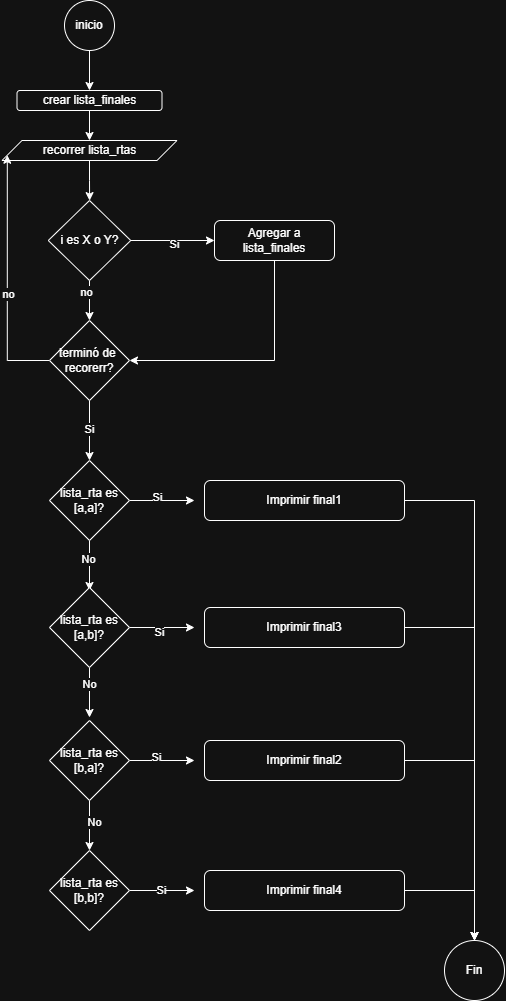

The diagram above was exported from draw.io. Its source (the exported page's mxGraphModel, read from the mxfile embedded in the PNG):
<mxGraphModel dx="860" dy="473" grid="1" gridSize="10" guides="1" tooltips="1" connect="1" arrows="1" fold="1" page="1" pageScale="1" pageWidth="827" pageHeight="1169" math="0" shadow="0">
  <root>
    <mxCell id="0" />
    <mxCell id="1" parent="0" />
    <mxCell id="_A023EABwlCvuWayaAHq-2" edge="1" parent="1" source="_A023EABwlCvuWayaAHq-1" style="edgeStyle=orthogonalEdgeStyle;rounded=0;orthogonalLoop=1;jettySize=auto;html=1;exitX=0.5;exitY=1;exitDx=0;exitDy=0;" target="_A023EABwlCvuWayaAHq-3">
      <mxGeometry relative="1" as="geometry">
        <mxPoint x="375" y="120" as="targetPoint" />
      </mxGeometry>
    </mxCell>
    <mxCell id="_A023EABwlCvuWayaAHq-1" parent="1" style="ellipse;whiteSpace=wrap;html=1;aspect=fixed;" value="inicio" vertex="1">
      <mxGeometry height="50" width="50" x="350" y="30" as="geometry" />
    </mxCell>
    <mxCell id="_A023EABwlCvuWayaAHq-4" edge="1" parent="1" source="_A023EABwlCvuWayaAHq-3" style="edgeStyle=orthogonalEdgeStyle;rounded=0;orthogonalLoop=1;jettySize=auto;html=1;exitX=0.5;exitY=1;exitDx=0;exitDy=0;" target="_A023EABwlCvuWayaAHq-5">
      <mxGeometry relative="1" as="geometry">
        <mxPoint x="375" y="170" as="targetPoint" />
      </mxGeometry>
    </mxCell>
    <mxCell id="_A023EABwlCvuWayaAHq-3" parent="1" style="rounded=1;whiteSpace=wrap;html=1;" value="crear lista_finales" vertex="1">
      <mxGeometry height="20" width="145" x="302.5" y="120" as="geometry" />
    </mxCell>
    <mxCell id="_A023EABwlCvuWayaAHq-6" edge="1" parent="1" source="_A023EABwlCvuWayaAHq-5" style="edgeStyle=orthogonalEdgeStyle;rounded=0;orthogonalLoop=1;jettySize=auto;html=1;exitX=0.5;exitY=1;exitDx=0;exitDy=0;" target="_A023EABwlCvuWayaAHq-7">
      <mxGeometry relative="1" as="geometry">
        <mxPoint x="375" y="230" as="targetPoint" />
      </mxGeometry>
    </mxCell>
    <mxCell id="_A023EABwlCvuWayaAHq-5" parent="1" style="shape=parallelogram;perimeter=parallelogramPerimeter;whiteSpace=wrap;html=1;fixedSize=1;" value="recorrer lista_rtas" vertex="1">
      <mxGeometry height="20" width="175" x="287.5" y="170" as="geometry" />
    </mxCell>
    <mxCell id="_A023EABwlCvuWayaAHq-8" edge="1" parent="1" source="_A023EABwlCvuWayaAHq-7" style="edgeStyle=orthogonalEdgeStyle;rounded=0;orthogonalLoop=1;jettySize=auto;html=1;exitX=1;exitY=0.5;exitDx=0;exitDy=0;entryX=0;entryY=0.5;entryDx=0;entryDy=0;" target="_A023EABwlCvuWayaAHq-11">
      <mxGeometry relative="1" as="geometry">
        <mxPoint x="480" y="270" as="targetPoint" />
      </mxGeometry>
    </mxCell>
    <mxCell id="_A023EABwlCvuWayaAHq-9" connectable="0" parent="_A023EABwlCvuWayaAHq-8" style="edgeLabel;html=1;align=center;verticalAlign=middle;resizable=0;points=[];" value="Si" vertex="1">
      <mxGeometry relative="1" x="0.0275" y="-3" as="geometry">
        <mxPoint as="offset" />
      </mxGeometry>
    </mxCell>
    <mxCell id="_A023EABwlCvuWayaAHq-12" edge="1" parent="1" source="_A023EABwlCvuWayaAHq-7" style="edgeStyle=orthogonalEdgeStyle;rounded=0;orthogonalLoop=1;jettySize=auto;html=1;exitX=0.5;exitY=1;exitDx=0;exitDy=0;" target="_A023EABwlCvuWayaAHq-13">
      <mxGeometry relative="1" as="geometry">
        <mxPoint x="375" y="360" as="targetPoint" />
      </mxGeometry>
    </mxCell>
    <mxCell id="_A023EABwlCvuWayaAHq-14" connectable="0" parent="_A023EABwlCvuWayaAHq-12" style="edgeLabel;html=1;align=center;verticalAlign=middle;resizable=0;points=[];" value="no" vertex="1">
      <mxGeometry relative="1" x="-0.45" y="-4" as="geometry">
        <mxPoint as="offset" />
      </mxGeometry>
    </mxCell>
    <mxCell id="_A023EABwlCvuWayaAHq-7" parent="1" style="rhombus;whiteSpace=wrap;html=1;" value="i es X o Y?" vertex="1">
      <mxGeometry height="80" width="82.5" x="333.75" y="230" as="geometry" />
    </mxCell>
    <mxCell id="_A023EABwlCvuWayaAHq-17" edge="1" parent="1" source="_A023EABwlCvuWayaAHq-11" style="edgeStyle=orthogonalEdgeStyle;rounded=0;orthogonalLoop=1;jettySize=auto;html=1;exitX=0.5;exitY=1;exitDx=0;exitDy=0;entryX=1;entryY=0.5;entryDx=0;entryDy=0;" target="_A023EABwlCvuWayaAHq-13">
      <mxGeometry relative="1" as="geometry" />
    </mxCell>
    <mxCell id="_A023EABwlCvuWayaAHq-11" parent="1" style="rounded=1;whiteSpace=wrap;html=1;" value="Agregar a lista_finales" vertex="1">
      <mxGeometry height="40" width="120" x="500" y="250" as="geometry" />
    </mxCell>
    <mxCell id="_A023EABwlCvuWayaAHq-15" edge="1" parent="1" source="_A023EABwlCvuWayaAHq-13" style="edgeStyle=orthogonalEdgeStyle;rounded=0;orthogonalLoop=1;jettySize=auto;html=1;exitX=0;exitY=0.5;exitDx=0;exitDy=0;entryX=0;entryY=0.75;entryDx=0;entryDy=0;" target="_A023EABwlCvuWayaAHq-5">
      <mxGeometry relative="1" as="geometry" />
    </mxCell>
    <mxCell id="_A023EABwlCvuWayaAHq-16" connectable="0" parent="_A023EABwlCvuWayaAHq-15" style="edgeLabel;html=1;align=center;verticalAlign=middle;resizable=0;points=[];" value="no" vertex="1">
      <mxGeometry relative="1" x="-0.1176" y="-1" as="geometry">
        <mxPoint as="offset" />
      </mxGeometry>
    </mxCell>
    <mxCell id="_A023EABwlCvuWayaAHq-18" edge="1" parent="1" source="_A023EABwlCvuWayaAHq-13" style="edgeStyle=orthogonalEdgeStyle;rounded=0;orthogonalLoop=1;jettySize=auto;html=1;exitX=0.5;exitY=1;exitDx=0;exitDy=0;">
      <mxGeometry relative="1" as="geometry">
        <mxPoint x="375" y="490" as="targetPoint" />
      </mxGeometry>
    </mxCell>
    <mxCell id="_A023EABwlCvuWayaAHq-19" connectable="0" parent="_A023EABwlCvuWayaAHq-18" style="edgeLabel;html=1;align=center;verticalAlign=middle;resizable=0;points=[];" value="Si" vertex="1">
      <mxGeometry relative="1" x="-0.0667" y="-1" as="geometry">
        <mxPoint as="offset" />
      </mxGeometry>
    </mxCell>
    <mxCell id="_A023EABwlCvuWayaAHq-13" parent="1" style="rhombus;whiteSpace=wrap;html=1;" value="terminó de&amp;nbsp;&lt;div&gt;recorerr?&lt;/div&gt;" vertex="1">
      <mxGeometry height="80" width="80" x="335" y="350" as="geometry" />
    </mxCell>
    <mxCell id="_A023EABwlCvuWayaAHq-23" edge="1" parent="1" source="_A023EABwlCvuWayaAHq-22" style="edgeStyle=orthogonalEdgeStyle;rounded=0;orthogonalLoop=1;jettySize=auto;html=1;exitX=0.5;exitY=1;exitDx=0;exitDy=0;">
      <mxGeometry relative="1" as="geometry">
        <mxPoint x="375" y="620" as="targetPoint" />
      </mxGeometry>
    </mxCell>
    <mxCell id="_A023EABwlCvuWayaAHq-40" connectable="0" parent="_A023EABwlCvuWayaAHq-23" style="edgeLabel;html=1;align=center;verticalAlign=middle;resizable=0;points=[];" value="No" vertex="1">
      <mxGeometry relative="1" x="-0.28" y="-2" as="geometry">
        <mxPoint as="offset" />
      </mxGeometry>
    </mxCell>
    <mxCell id="_A023EABwlCvuWayaAHq-39" edge="1" parent="1" source="_A023EABwlCvuWayaAHq-22" style="edgeStyle=orthogonalEdgeStyle;rounded=0;orthogonalLoop=1;jettySize=auto;html=1;exitX=1;exitY=0.5;exitDx=0;exitDy=0;">
      <mxGeometry relative="1" as="geometry">
        <mxPoint x="480" y="530" as="targetPoint" />
      </mxGeometry>
    </mxCell>
    <mxCell id="_A023EABwlCvuWayaAHq-51" connectable="0" parent="_A023EABwlCvuWayaAHq-39" style="edgeLabel;html=1;align=center;verticalAlign=middle;resizable=0;points=[];" value="Si" vertex="1">
      <mxGeometry relative="1" x="-0.1692" y="4" as="geometry">
        <mxPoint as="offset" />
      </mxGeometry>
    </mxCell>
    <mxCell id="_A023EABwlCvuWayaAHq-22" parent="1" style="rhombus;whiteSpace=wrap;html=1;" value="lista_rta es&lt;div&gt;[a,a]?&lt;/div&gt;" vertex="1">
      <mxGeometry height="80" width="80" x="335" y="490" as="geometry" />
    </mxCell>
    <mxCell id="_A023EABwlCvuWayaAHq-25" edge="1" parent="1" source="_A023EABwlCvuWayaAHq-26" style="edgeStyle=orthogonalEdgeStyle;rounded=0;orthogonalLoop=1;jettySize=auto;html=1;exitX=0.5;exitY=1;exitDx=0;exitDy=0;">
      <mxGeometry relative="1" as="geometry">
        <mxPoint x="375" y="747" as="targetPoint" />
      </mxGeometry>
    </mxCell>
    <mxCell id="_A023EABwlCvuWayaAHq-41" connectable="0" parent="_A023EABwlCvuWayaAHq-25" style="edgeLabel;html=1;align=center;verticalAlign=middle;resizable=0;points=[];" value="No" vertex="1">
      <mxGeometry relative="1" x="-0.36" y="-1" as="geometry">
        <mxPoint as="offset" />
      </mxGeometry>
    </mxCell>
    <mxCell id="_A023EABwlCvuWayaAHq-47" edge="1" parent="1" source="_A023EABwlCvuWayaAHq-26" style="edgeStyle=orthogonalEdgeStyle;rounded=0;orthogonalLoop=1;jettySize=auto;html=1;exitX=1;exitY=0.5;exitDx=0;exitDy=0;">
      <mxGeometry relative="1" as="geometry">
        <mxPoint x="480" y="657" as="targetPoint" />
      </mxGeometry>
    </mxCell>
    <mxCell id="_A023EABwlCvuWayaAHq-50" connectable="0" parent="_A023EABwlCvuWayaAHq-47" style="edgeLabel;html=1;align=center;verticalAlign=middle;resizable=0;points=[];" value="Si" vertex="1">
      <mxGeometry relative="1" x="-0.1077" y="-4" as="geometry">
        <mxPoint as="offset" />
      </mxGeometry>
    </mxCell>
    <mxCell id="_A023EABwlCvuWayaAHq-26" parent="1" style="rhombus;whiteSpace=wrap;html=1;" value="lista_rta es&lt;div&gt;[a,b]?&lt;/div&gt;" vertex="1">
      <mxGeometry height="80" width="80" x="335" y="617" as="geometry" />
    </mxCell>
    <mxCell id="_A023EABwlCvuWayaAHq-33" edge="1" parent="1" source="_A023EABwlCvuWayaAHq-34" style="edgeStyle=orthogonalEdgeStyle;rounded=0;orthogonalLoop=1;jettySize=auto;html=1;exitX=0.5;exitY=1;exitDx=0;exitDy=0;">
      <mxGeometry relative="1" as="geometry">
        <mxPoint x="375" y="880" as="targetPoint" />
      </mxGeometry>
    </mxCell>
    <mxCell id="_A023EABwlCvuWayaAHq-42" connectable="0" parent="_A023EABwlCvuWayaAHq-33" style="edgeLabel;html=1;align=center;verticalAlign=middle;resizable=0;points=[];" value="No" vertex="1">
      <mxGeometry relative="1" x="-0.16" y="4" as="geometry">
        <mxPoint as="offset" />
      </mxGeometry>
    </mxCell>
    <mxCell id="_A023EABwlCvuWayaAHq-45" edge="1" parent="1" source="_A023EABwlCvuWayaAHq-34" style="edgeStyle=orthogonalEdgeStyle;rounded=0;orthogonalLoop=1;jettySize=auto;html=1;exitX=1;exitY=0.5;exitDx=0;exitDy=0;">
      <mxGeometry relative="1" as="geometry">
        <mxPoint x="480" y="790" as="targetPoint" />
      </mxGeometry>
    </mxCell>
    <mxCell id="_A023EABwlCvuWayaAHq-49" connectable="0" parent="_A023EABwlCvuWayaAHq-45" style="edgeLabel;html=1;align=center;verticalAlign=middle;resizable=0;points=[];" value="Si" vertex="1">
      <mxGeometry relative="1" x="-0.2" y="4" as="geometry">
        <mxPoint as="offset" />
      </mxGeometry>
    </mxCell>
    <mxCell id="_A023EABwlCvuWayaAHq-34" parent="1" style="rhombus;whiteSpace=wrap;html=1;" value="lista_rta es&lt;div&gt;[b,a]?&lt;/div&gt;" vertex="1">
      <mxGeometry height="80" width="80" x="335" y="750" as="geometry" />
    </mxCell>
    <mxCell id="_A023EABwlCvuWayaAHq-38" edge="1" parent="1" source="_A023EABwlCvuWayaAHq-37" style="edgeStyle=orthogonalEdgeStyle;rounded=0;orthogonalLoop=1;jettySize=auto;html=1;exitX=1;exitY=0.5;exitDx=0;exitDy=0;">
      <mxGeometry relative="1" as="geometry">
        <mxPoint x="480" y="920" as="targetPoint" />
      </mxGeometry>
    </mxCell>
    <mxCell id="_A023EABwlCvuWayaAHq-43" connectable="0" parent="_A023EABwlCvuWayaAHq-38" style="edgeLabel;html=1;align=center;verticalAlign=middle;resizable=0;points=[];" value="Si" vertex="1">
      <mxGeometry relative="1" x="-0.0462" y="1" as="geometry">
        <mxPoint as="offset" />
      </mxGeometry>
    </mxCell>
    <mxCell id="_A023EABwlCvuWayaAHq-37" parent="1" style="rhombus;whiteSpace=wrap;html=1;" value="lista_rta es&lt;div&gt;[b,b]?&lt;/div&gt;" vertex="1">
      <mxGeometry height="80" width="80" x="335" y="880" as="geometry" />
    </mxCell>
    <mxCell id="_A023EABwlCvuWayaAHq-55" edge="1" parent="1" source="_A023EABwlCvuWayaAHq-44" style="edgeStyle=orthogonalEdgeStyle;rounded=0;orthogonalLoop=1;jettySize=auto;html=1;exitX=1;exitY=0.5;exitDx=0;exitDy=0;">
      <mxGeometry relative="1" as="geometry">
        <mxPoint x="760" y="970" as="targetPoint" />
      </mxGeometry>
    </mxCell>
    <mxCell id="_A023EABwlCvuWayaAHq-44" parent="1" style="rounded=1;whiteSpace=wrap;html=1;" value="Imprimir final4" vertex="1">
      <mxGeometry height="40" width="200" x="490" y="900" as="geometry" />
    </mxCell>
    <mxCell id="_A023EABwlCvuWayaAHq-56" edge="1" parent="1" source="_A023EABwlCvuWayaAHq-46" style="edgeStyle=orthogonalEdgeStyle;rounded=0;orthogonalLoop=1;jettySize=auto;html=1;exitX=1;exitY=0.5;exitDx=0;exitDy=0;" target="_A023EABwlCvuWayaAHq-57">
      <mxGeometry relative="1" as="geometry">
        <mxPoint x="760" y="790" as="targetPoint" />
      </mxGeometry>
    </mxCell>
    <mxCell id="_A023EABwlCvuWayaAHq-46" parent="1" style="rounded=1;whiteSpace=wrap;html=1;" value="Imprimir final2" vertex="1">
      <mxGeometry height="40" width="200" x="490" y="770" as="geometry" />
    </mxCell>
    <mxCell id="_A023EABwlCvuWayaAHq-54" edge="1" parent="1" source="_A023EABwlCvuWayaAHq-48" style="edgeStyle=orthogonalEdgeStyle;rounded=0;orthogonalLoop=1;jettySize=auto;html=1;exitX=1;exitY=0.5;exitDx=0;exitDy=0;entryX=0.5;entryY=0;entryDx=0;entryDy=0;" target="_A023EABwlCvuWayaAHq-57">
      <mxGeometry relative="1" as="geometry">
        <mxPoint x="760" y="657" as="targetPoint" />
      </mxGeometry>
    </mxCell>
    <mxCell id="_A023EABwlCvuWayaAHq-48" parent="1" style="rounded=1;whiteSpace=wrap;html=1;" value="Imprimir final3" vertex="1">
      <mxGeometry height="40" width="200" x="490" y="637" as="geometry" />
    </mxCell>
    <mxCell id="_A023EABwlCvuWayaAHq-53" edge="1" parent="1" source="_A023EABwlCvuWayaAHq-52" style="edgeStyle=orthogonalEdgeStyle;rounded=0;orthogonalLoop=1;jettySize=auto;html=1;exitX=1;exitY=0.5;exitDx=0;exitDy=0;">
      <mxGeometry relative="1" as="geometry">
        <mxPoint x="760" y="970" as="targetPoint" />
      </mxGeometry>
    </mxCell>
    <mxCell id="_A023EABwlCvuWayaAHq-52" parent="1" style="rounded=1;whiteSpace=wrap;html=1;" value="Imprimir final1" vertex="1">
      <mxGeometry height="40" width="200" x="490" y="510" as="geometry" />
    </mxCell>
    <mxCell id="_A023EABwlCvuWayaAHq-57" parent="1" style="ellipse;whiteSpace=wrap;html=1;aspect=fixed;" value="Fin" vertex="1">
      <mxGeometry height="60" width="60" x="730" y="970" as="geometry" />
    </mxCell>
  </root>
</mxGraphModel>